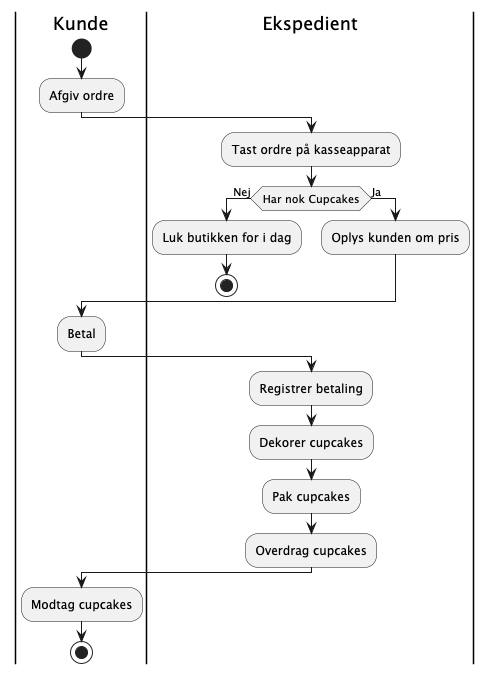

The diagram above was rendered by PlantUML. Its source (embedded in the PNG):
@startuml
'https://plantuml.com/activity-diagram-beta

|Kunde|
start
:Afgiv ordre;

|Ekspedient|
:Tast ordre på kasseapparat;
if (Har nok Cupcakes) then (Nej)
  :Luk butikken for i dag;
  stop
else (Ja)
  :Oplys kunden om pris;
endif
|Kunde|
:Betal;

|Ekspedient|
:Registrer betaling;
:Dekorer cupcakes;
:Pak cupcakes;
:Overdrag cupcakes;

|Kunde|
:Modtag cupcakes;

stop
@enduml